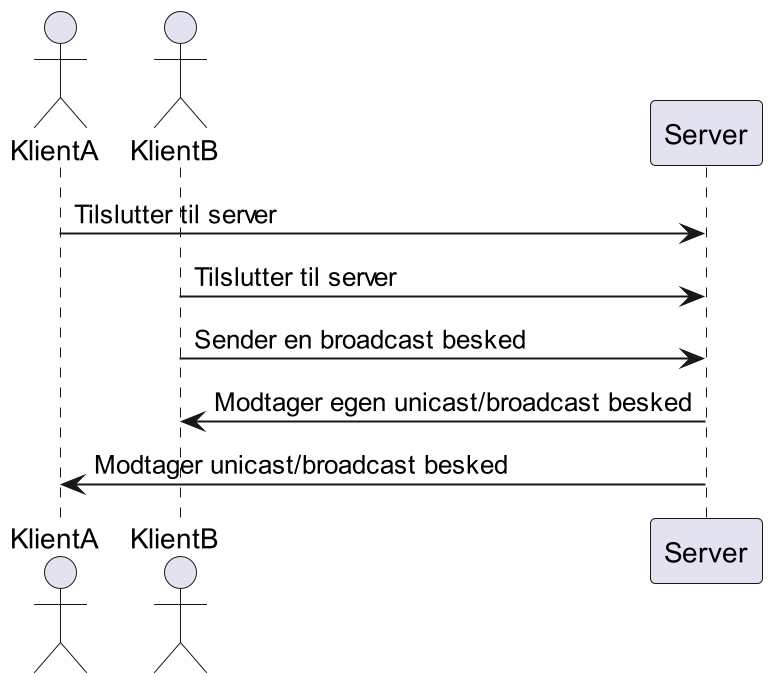

The diagram above was rendered by PlantUML. Its source (embedded in the PNG):
@startuml
scale 1920*1080
actor KlientA
actor KlientB
KlientA -> Server: Tilslutter til server
KlientB -> Server: Tilslutter til server
KlientB -> Server: Sender en broadcast besked
KlientB <- Server: Modtager egen unicast/broadcast besked
KlientA <- Server: Modtager unicast/broadcast besked
@enduml